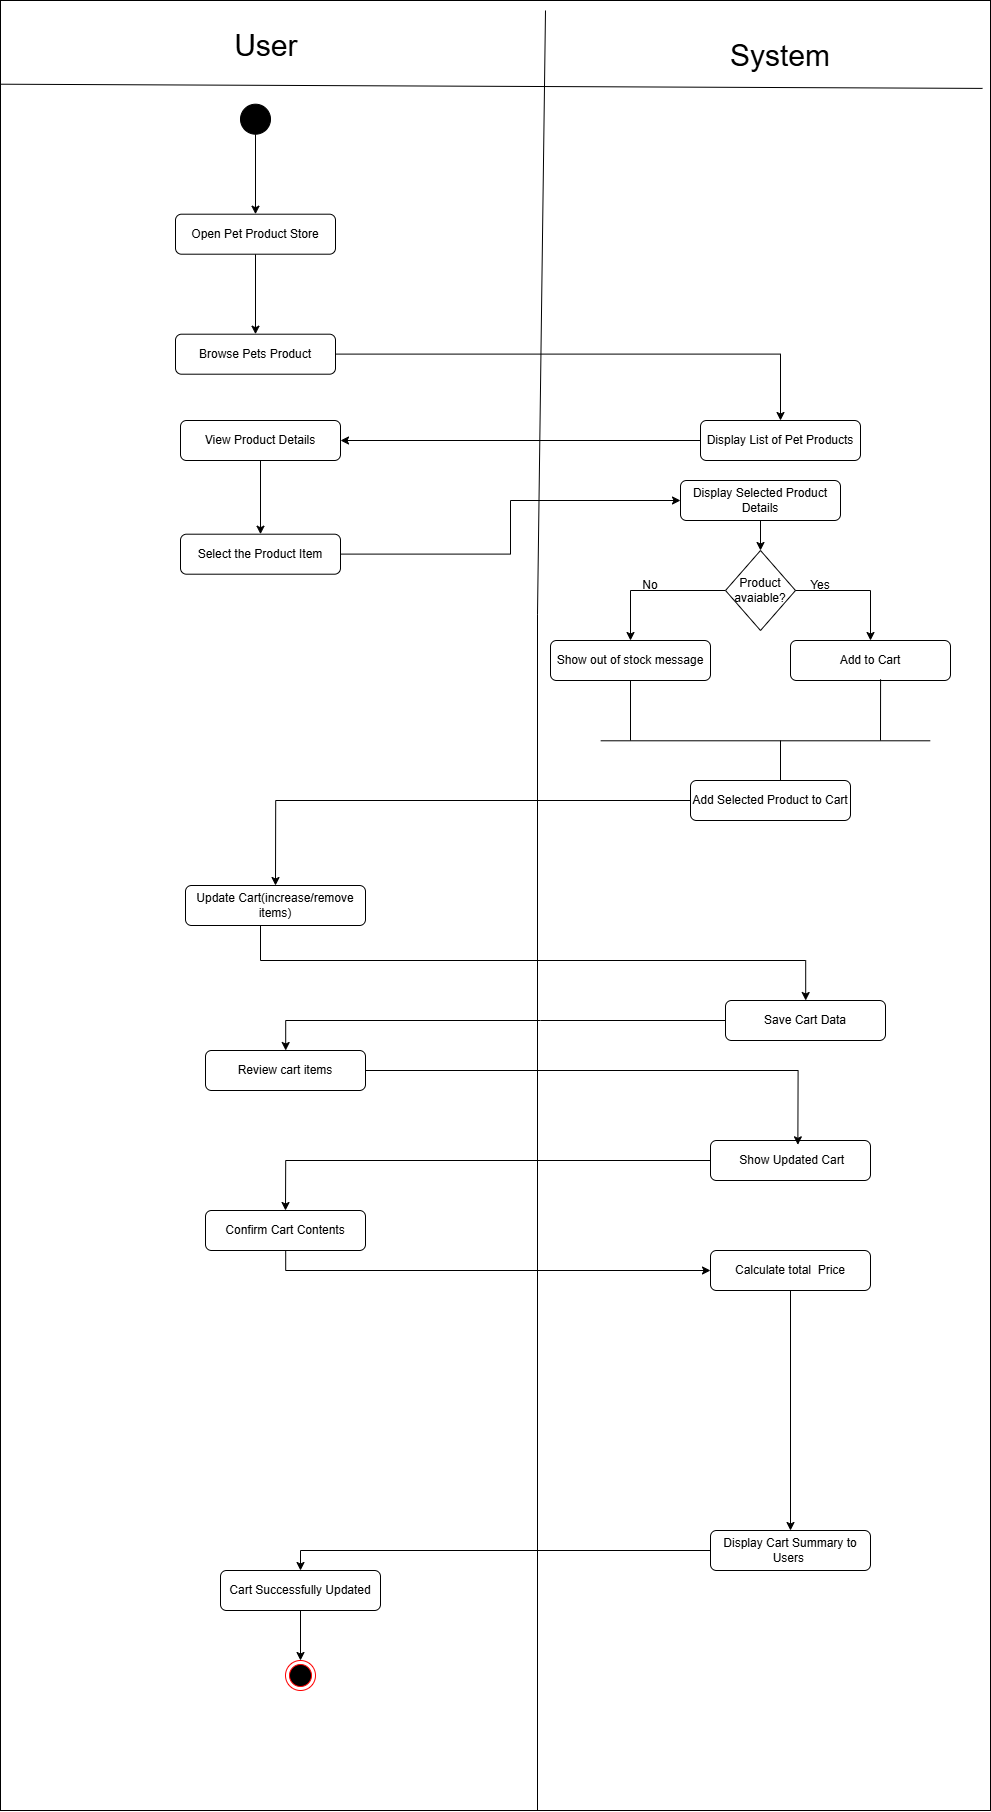

The diagram above was exported from draw.io. Its source (the exported page's mxGraphModel, read from the mxfile embedded in the PNG):
<mxGraphModel dx="5018" dy="2296" grid="1" gridSize="10" guides="1" tooltips="1" connect="1" arrows="1" fold="1" page="1" pageScale="1" pageWidth="850" pageHeight="1100" math="0" shadow="0">
  <root>
    <mxCell id="0" />
    <mxCell id="1" parent="0" />
    <mxCell id="dVnG_LFVVKqD6hLsVHQQ-1" parent="1" style="rounded=0;whiteSpace=wrap;html=1;" value="" vertex="1">
      <mxGeometry height="1810" width="990" x="-10" y="130" as="geometry" />
    </mxCell>
    <mxCell id="dVnG_LFVVKqD6hLsVHQQ-2" edge="1" parent="1" style="endArrow=none;html=1;rounded=0;exitX=0.003;exitY=0.092;exitDx=0;exitDy=0;exitPerimeter=0;entryX=0.995;entryY=0.094;entryDx=0;entryDy=0;entryPerimeter=0;" value="">
      <mxGeometry height="50" relative="1" width="50" as="geometry">
        <mxPoint x="-10" y="213.70000000000005" as="sourcePoint" />
        <mxPoint x="972.0800000000002" y="217.89999999999986" as="targetPoint" />
      </mxGeometry>
    </mxCell>
    <mxCell id="dVnG_LFVVKqD6hLsVHQQ-3" edge="1" parent="1" style="endArrow=none;html=1;rounded=0;" value="">
      <mxGeometry height="50" relative="1" width="50" as="geometry">
        <Array as="points">
          <mxPoint x="527" y="743.7" />
        </Array>
        <mxPoint x="527" y="1940" as="sourcePoint" />
        <mxPoint x="535" y="140" as="targetPoint" />
      </mxGeometry>
    </mxCell>
    <mxCell id="dVnG_LFVVKqD6hLsVHQQ-4" parent="1" style="shape=ellipse;html=1;fillColor=strokeColor;fontSize=18;fontColor=#ffffff;" value="" vertex="1">
      <mxGeometry height="30" width="30" x="230" y="233.70000000000005" as="geometry" />
    </mxCell>
    <mxCell id="dVnG_LFVVKqD6hLsVHQQ-5" edge="1" parent="1" source="dVnG_LFVVKqD6hLsVHQQ-4" style="endArrow=classic;html=1;rounded=0;exitX=0.5;exitY=1;exitDx=0;exitDy=0;entryX=0.5;entryY=0;entryDx=0;entryDy=0;" target="dVnG_LFVVKqD6hLsVHQQ-7" value="">
      <mxGeometry height="50" relative="1" width="50" as="geometry">
        <mxPoint x="140" y="413.70000000000005" as="sourcePoint" />
        <mxPoint x="190" y="363.70000000000005" as="targetPoint" />
      </mxGeometry>
    </mxCell>
    <mxCell id="dVnG_LFVVKqD6hLsVHQQ-6" edge="1" parent="1" source="dVnG_LFVVKqD6hLsVHQQ-7" style="edgeStyle=orthogonalEdgeStyle;rounded=0;orthogonalLoop=1;jettySize=auto;html=1;entryX=0.5;entryY=0;entryDx=0;entryDy=0;" target="dVnG_LFVVKqD6hLsVHQQ-11">
      <mxGeometry relative="1" as="geometry" />
    </mxCell>
    <mxCell id="dVnG_LFVVKqD6hLsVHQQ-7" parent="1" style="rounded=1;whiteSpace=wrap;html=1;" value="Open Pet Product Store" vertex="1">
      <mxGeometry height="40" width="160" x="165" y="343.70000000000005" as="geometry" />
    </mxCell>
    <mxCell id="dVnG_LFVVKqD6hLsVHQQ-8" parent="1" style="text;html=1;whiteSpace=wrap;strokeColor=none;fillColor=none;align=center;verticalAlign=middle;rounded=0;" value="&lt;font style=&quot;font-size: 30px;&quot;&gt;User&amp;nbsp;&lt;/font&gt;" vertex="1">
      <mxGeometry height="30" width="60" x="230" y="160.00000000000006" as="geometry" />
    </mxCell>
    <mxCell id="dVnG_LFVVKqD6hLsVHQQ-9" parent="1" style="text;html=1;whiteSpace=wrap;strokeColor=none;fillColor=none;align=center;verticalAlign=middle;rounded=0;" value="&lt;font style=&quot;font-size: 30px;&quot;&gt;System&lt;/font&gt;" vertex="1">
      <mxGeometry height="30" width="60" x="740" y="170.00000000000006" as="geometry" />
    </mxCell>
    <mxCell id="dVnG_LFVVKqD6hLsVHQQ-10" edge="1" parent="1" source="dVnG_LFVVKqD6hLsVHQQ-11" style="edgeStyle=orthogonalEdgeStyle;rounded=0;orthogonalLoop=1;jettySize=auto;html=1;" target="dVnG_LFVVKqD6hLsVHQQ-18">
      <mxGeometry relative="1" as="geometry" />
    </mxCell>
    <mxCell id="dVnG_LFVVKqD6hLsVHQQ-11" parent="1" style="rounded=1;whiteSpace=wrap;html=1;" value="Browse Pets Product" vertex="1">
      <mxGeometry height="40" width="160" x="165" y="463.70000000000005" as="geometry" />
    </mxCell>
    <mxCell id="dVnG_LFVVKqD6hLsVHQQ-12" edge="1" parent="1" source="dVnG_LFVVKqD6hLsVHQQ-13" style="edgeStyle=orthogonalEdgeStyle;rounded=0;orthogonalLoop=1;jettySize=auto;html=1;entryX=0.5;entryY=0;entryDx=0;entryDy=0;" target="dVnG_LFVVKqD6hLsVHQQ-15">
      <mxGeometry relative="1" as="geometry" />
    </mxCell>
    <mxCell id="dVnG_LFVVKqD6hLsVHQQ-13" parent="1" style="rounded=1;whiteSpace=wrap;html=1;" value="View Product Details" vertex="1">
      <mxGeometry height="40" width="160" x="170" y="550" as="geometry" />
    </mxCell>
    <mxCell id="dVnG_LFVVKqD6hLsVHQQ-14" edge="1" parent="1" source="dVnG_LFVVKqD6hLsVHQQ-15" style="edgeStyle=orthogonalEdgeStyle;rounded=0;orthogonalLoop=1;jettySize=auto;html=1;entryX=0;entryY=0.5;entryDx=0;entryDy=0;" target="dVnG_LFVVKqD6hLsVHQQ-20">
      <mxGeometry relative="1" as="geometry" />
    </mxCell>
    <mxCell id="dVnG_LFVVKqD6hLsVHQQ-15" parent="1" style="rounded=1;whiteSpace=wrap;html=1;" value="Select the Product Item" vertex="1">
      <mxGeometry height="40" width="160" x="170" y="663.7" as="geometry" />
    </mxCell>
    <mxCell id="dVnG_LFVVKqD6hLsVHQQ-16" parent="1" style="rounded=1;whiteSpace=wrap;html=1;" value="&lt;div&gt;Review cart items&lt;/div&gt;" vertex="1">
      <mxGeometry height="40" width="160" x="195" y="1180" as="geometry" />
    </mxCell>
    <mxCell id="dVnG_LFVVKqD6hLsVHQQ-17" edge="1" parent="1" source="dVnG_LFVVKqD6hLsVHQQ-18" style="edgeStyle=orthogonalEdgeStyle;rounded=0;orthogonalLoop=1;jettySize=auto;html=1;entryX=1;entryY=0.5;entryDx=0;entryDy=0;" target="dVnG_LFVVKqD6hLsVHQQ-13">
      <mxGeometry relative="1" as="geometry" />
    </mxCell>
    <mxCell id="dVnG_LFVVKqD6hLsVHQQ-18" parent="1" style="rounded=1;whiteSpace=wrap;html=1;" value="Display List of Pet Products" vertex="1">
      <mxGeometry height="40" width="160" x="690" y="550" as="geometry" />
    </mxCell>
    <mxCell id="dVnG_LFVVKqD6hLsVHQQ-19" edge="1" parent="1" source="dVnG_LFVVKqD6hLsVHQQ-20" style="edgeStyle=orthogonalEdgeStyle;rounded=0;orthogonalLoop=1;jettySize=auto;html=1;entryX=0.5;entryY=0;entryDx=0;entryDy=0;" target="dVnG_LFVVKqD6hLsVHQQ-37">
      <mxGeometry relative="1" as="geometry" />
    </mxCell>
    <mxCell id="dVnG_LFVVKqD6hLsVHQQ-20" parent="1" style="rounded=1;whiteSpace=wrap;html=1;" value="Display Selected Product Details" vertex="1">
      <mxGeometry height="40" width="160" x="670" y="610" as="geometry" />
    </mxCell>
    <mxCell id="dVnG_LFVVKqD6hLsVHQQ-21" edge="1" parent="1" source="dVnG_LFVVKqD6hLsVHQQ-22" style="edgeStyle=orthogonalEdgeStyle;rounded=0;orthogonalLoop=1;jettySize=auto;html=1;entryX=0.5;entryY=0;entryDx=0;entryDy=0;" target="dVnG_LFVVKqD6hLsVHQQ-31">
      <mxGeometry relative="1" as="geometry" />
    </mxCell>
    <mxCell id="dVnG_LFVVKqD6hLsVHQQ-22" parent="1" style="rounded=1;whiteSpace=wrap;html=1;" value="Add Selected Product to Cart" vertex="1">
      <mxGeometry height="40" width="160" x="680" y="910" as="geometry" />
    </mxCell>
    <mxCell id="dVnG_LFVVKqD6hLsVHQQ-23" edge="1" parent="1" source="dVnG_LFVVKqD6hLsVHQQ-24" style="edgeStyle=orthogonalEdgeStyle;rounded=0;orthogonalLoop=1;jettySize=auto;html=1;" target="dVnG_LFVVKqD6hLsVHQQ-28">
      <mxGeometry relative="1" as="geometry" />
    </mxCell>
    <mxCell id="dVnG_LFVVKqD6hLsVHQQ-24" parent="1" style="rounded=1;whiteSpace=wrap;html=1;" value="Calculate total&amp;nbsp; Price" vertex="1">
      <mxGeometry height="40" width="160" x="700" y="1380" as="geometry" />
    </mxCell>
    <mxCell id="dVnG_LFVVKqD6hLsVHQQ-25" edge="1" parent="1" source="dVnG_LFVVKqD6hLsVHQQ-26" style="edgeStyle=orthogonalEdgeStyle;rounded=0;orthogonalLoop=1;jettySize=auto;html=1;entryX=0.5;entryY=0;entryDx=0;entryDy=0;" target="dVnG_LFVVKqD6hLsVHQQ-33">
      <mxGeometry relative="1" as="geometry" />
    </mxCell>
    <mxCell id="dVnG_LFVVKqD6hLsVHQQ-26" parent="1" style="rounded=1;whiteSpace=wrap;html=1;" value="&amp;nbsp;Show Updated Cart" vertex="1">
      <mxGeometry height="40" width="160" x="700" y="1270" as="geometry" />
    </mxCell>
    <mxCell id="dVnG_LFVVKqD6hLsVHQQ-27" edge="1" parent="1" source="dVnG_LFVVKqD6hLsVHQQ-28" style="edgeStyle=orthogonalEdgeStyle;rounded=0;orthogonalLoop=1;jettySize=auto;html=1;entryX=0.5;entryY=0;entryDx=0;entryDy=0;" target="dVnG_LFVVKqD6hLsVHQQ-49">
      <mxGeometry relative="1" as="geometry" />
    </mxCell>
    <mxCell id="dVnG_LFVVKqD6hLsVHQQ-28" parent="1" style="rounded=1;whiteSpace=wrap;html=1;" value="Display Cart Summary to Users&amp;nbsp;" vertex="1">
      <mxGeometry height="40" width="160" x="700" y="1660" as="geometry" />
    </mxCell>
    <mxCell id="dVnG_LFVVKqD6hLsVHQQ-29" parent="1" style="ellipse;html=1;shape=endState;fillColor=#000000;strokeColor=#ff0000;" value="" vertex="1">
      <mxGeometry height="30" width="30" x="275" y="1789.9999999999998" as="geometry" />
    </mxCell>
    <mxCell id="dVnG_LFVVKqD6hLsVHQQ-30" edge="1" parent="1" source="dVnG_LFVVKqD6hLsVHQQ-31" style="edgeStyle=orthogonalEdgeStyle;rounded=0;orthogonalLoop=1;jettySize=auto;html=1;" target="dVnG_LFVVKqD6hLsVHQQ-35">
      <mxGeometry relative="1" as="geometry">
        <Array as="points">
          <mxPoint x="250" y="1090" />
          <mxPoint x="795" y="1090" />
        </Array>
      </mxGeometry>
    </mxCell>
    <mxCell id="dVnG_LFVVKqD6hLsVHQQ-31" parent="1" style="rounded=1;whiteSpace=wrap;html=1;" value="Update Cart(increase/remove items)" vertex="1">
      <mxGeometry height="40" width="180" x="175" y="1015" as="geometry" />
    </mxCell>
    <mxCell id="dVnG_LFVVKqD6hLsVHQQ-32" edge="1" parent="1" source="dVnG_LFVVKqD6hLsVHQQ-33" style="edgeStyle=orthogonalEdgeStyle;rounded=0;orthogonalLoop=1;jettySize=auto;html=1;" target="dVnG_LFVVKqD6hLsVHQQ-24">
      <mxGeometry relative="1" as="geometry">
        <Array as="points">
          <mxPoint x="275" y="1400" />
        </Array>
      </mxGeometry>
    </mxCell>
    <mxCell id="dVnG_LFVVKqD6hLsVHQQ-33" parent="1" style="rounded=1;whiteSpace=wrap;html=1;" value="&lt;div&gt;Confirm Cart Contents&lt;/div&gt;" vertex="1">
      <mxGeometry height="40" width="160" x="195" y="1340" as="geometry" />
    </mxCell>
    <mxCell id="dVnG_LFVVKqD6hLsVHQQ-34" edge="1" parent="1" source="dVnG_LFVVKqD6hLsVHQQ-35" style="edgeStyle=orthogonalEdgeStyle;rounded=0;orthogonalLoop=1;jettySize=auto;html=1;exitX=0;exitY=0.5;exitDx=0;exitDy=0;" target="dVnG_LFVVKqD6hLsVHQQ-16">
      <mxGeometry relative="1" as="geometry">
        <Array as="points">
          <mxPoint x="530" y="1150" />
          <mxPoint x="530" y="1150" />
        </Array>
      </mxGeometry>
    </mxCell>
    <mxCell id="dVnG_LFVVKqD6hLsVHQQ-35" parent="1" style="rounded=1;whiteSpace=wrap;html=1;" value="Save Cart Data" vertex="1">
      <mxGeometry height="40" width="160" x="715" y="1130" as="geometry" />
    </mxCell>
    <mxCell id="dVnG_LFVVKqD6hLsVHQQ-36" edge="1" parent="1" source="dVnG_LFVVKqD6hLsVHQQ-37" style="edgeStyle=orthogonalEdgeStyle;rounded=0;orthogonalLoop=1;jettySize=auto;html=1;exitX=0;exitY=0.5;exitDx=0;exitDy=0;entryX=0.5;entryY=0;entryDx=0;entryDy=0;" target="dVnG_LFVVKqD6hLsVHQQ-38">
      <mxGeometry relative="1" as="geometry" />
    </mxCell>
    <mxCell id="dVnG_LFVVKqD6hLsVHQQ-37" parent="1" style="rhombus;whiteSpace=wrap;html=1;" value="Product avaiable?" vertex="1">
      <mxGeometry height="80" width="70" x="715" y="680" as="geometry" />
    </mxCell>
    <mxCell id="dVnG_LFVVKqD6hLsVHQQ-38" parent="1" style="rounded=1;whiteSpace=wrap;html=1;" value="Show out of stock message" vertex="1">
      <mxGeometry height="40" width="160" x="540" y="770" as="geometry" />
    </mxCell>
    <mxCell id="dVnG_LFVVKqD6hLsVHQQ-39" parent="1" style="rounded=1;whiteSpace=wrap;html=1;" value="Add to Cart" vertex="1">
      <mxGeometry height="40" width="160" x="780" y="770" as="geometry" />
    </mxCell>
    <mxCell id="dVnG_LFVVKqD6hLsVHQQ-40" edge="1" parent="1" source="dVnG_LFVVKqD6hLsVHQQ-37" style="endArrow=classic;html=1;rounded=0;exitX=1;exitY=0.5;exitDx=0;exitDy=0;entryX=0.5;entryY=0;entryDx=0;entryDy=0;" target="dVnG_LFVVKqD6hLsVHQQ-39" value="">
      <mxGeometry height="50" relative="1" width="50" as="geometry">
        <Array as="points">
          <mxPoint x="860" y="720" />
        </Array>
        <mxPoint x="810" y="750" as="sourcePoint" />
        <mxPoint x="860" y="700" as="targetPoint" />
      </mxGeometry>
    </mxCell>
    <mxCell id="dVnG_LFVVKqD6hLsVHQQ-41" parent="1" style="text;html=1;whiteSpace=wrap;strokeColor=none;fillColor=none;align=center;verticalAlign=middle;rounded=0;" value="No" vertex="1">
      <mxGeometry height="30" width="60" x="610" y="700" as="geometry" />
    </mxCell>
    <mxCell id="dVnG_LFVVKqD6hLsVHQQ-42" parent="1" style="text;html=1;whiteSpace=wrap;strokeColor=none;fillColor=none;align=center;verticalAlign=middle;rounded=0;" value="Yes" vertex="1">
      <mxGeometry height="30" width="60" x="780" y="700" as="geometry" />
    </mxCell>
    <mxCell id="dVnG_LFVVKqD6hLsVHQQ-43" edge="1" parent="1" style="endArrow=none;html=1;rounded=0;entryX=0.919;entryY=0.409;entryDx=0;entryDy=0;entryPerimeter=0;exitX=0.586;exitY=0.409;exitDx=0;exitDy=0;exitPerimeter=0;" value="">
      <mxGeometry height="50" relative="1" width="50" as="geometry">
        <mxPoint x="590.1400000000003" y="870.29" as="sourcePoint" />
        <mxPoint x="919.81" y="870.29" as="targetPoint" />
      </mxGeometry>
    </mxCell>
    <mxCell id="dVnG_LFVVKqD6hLsVHQQ-44" edge="1" parent="1" style="endArrow=none;html=1;rounded=0;entryX=0.5;entryY=1;entryDx=0;entryDy=0;" target="dVnG_LFVVKqD6hLsVHQQ-38" value="">
      <mxGeometry height="50" relative="1" width="50" as="geometry">
        <mxPoint x="620" y="870" as="sourcePoint" />
        <mxPoint x="760" y="790" as="targetPoint" />
      </mxGeometry>
    </mxCell>
    <mxCell id="dVnG_LFVVKqD6hLsVHQQ-45" edge="1" parent="1" style="endArrow=none;html=1;rounded=0;entryX=0.563;entryY=0.971;entryDx=0;entryDy=0;entryPerimeter=0;" target="dVnG_LFVVKqD6hLsVHQQ-39" value="">
      <mxGeometry height="50" relative="1" width="50" as="geometry">
        <mxPoint x="870" y="870" as="sourcePoint" />
        <mxPoint x="960" y="840" as="targetPoint" />
      </mxGeometry>
    </mxCell>
    <mxCell id="dVnG_LFVVKqD6hLsVHQQ-46" edge="1" parent="1" style="endArrow=none;html=1;rounded=0;" value="">
      <mxGeometry height="50" relative="1" width="50" as="geometry">
        <mxPoint x="770" y="910" as="sourcePoint" />
        <mxPoint x="770" y="870" as="targetPoint" />
      </mxGeometry>
    </mxCell>
    <mxCell id="dVnG_LFVVKqD6hLsVHQQ-47" edge="1" parent="1" source="dVnG_LFVVKqD6hLsVHQQ-16" style="edgeStyle=orthogonalEdgeStyle;rounded=0;orthogonalLoop=1;jettySize=auto;html=1;entryX=0.546;entryY=0.108;entryDx=0;entryDy=0;entryPerimeter=0;" target="dVnG_LFVVKqD6hLsVHQQ-26">
      <mxGeometry relative="1" as="geometry" />
    </mxCell>
    <mxCell id="dVnG_LFVVKqD6hLsVHQQ-48" edge="1" parent="1" source="dVnG_LFVVKqD6hLsVHQQ-49" style="edgeStyle=orthogonalEdgeStyle;rounded=0;orthogonalLoop=1;jettySize=auto;html=1;entryX=0.5;entryY=0;entryDx=0;entryDy=0;" target="dVnG_LFVVKqD6hLsVHQQ-29">
      <mxGeometry relative="1" as="geometry" />
    </mxCell>
    <mxCell id="dVnG_LFVVKqD6hLsVHQQ-49" parent="1" style="rounded=1;whiteSpace=wrap;html=1;" value="&lt;div&gt;Cart Successfully Updated&lt;/div&gt;" vertex="1">
      <mxGeometry height="40" width="160" x="210" y="1700" as="geometry" />
    </mxCell>
  </root>
</mxGraphModel>